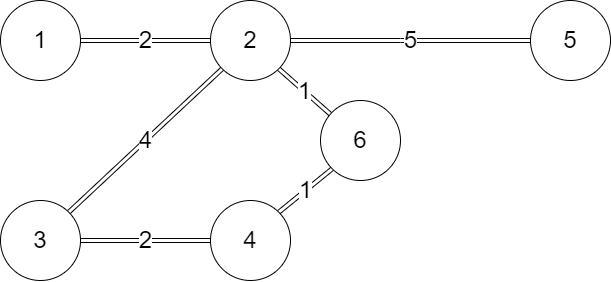

The diagram above was exported from draw.io. Its source (the exported page's mxGraphModel, read from the mxfile embedded in the PNG):
<mxGraphModel dx="1422" dy="542" grid="1" gridSize="10" guides="1" tooltips="1" connect="1" arrows="1" fold="1" page="1" pageScale="1" pageWidth="827" pageHeight="1169" math="0" shadow="0">
  <root>
    <mxCell id="0" />
    <mxCell id="1" parent="0" />
    <mxCell id="niNsH94XYA_ZQ-apbgmT-3" value="4" style="ellipse;whiteSpace=wrap;html=1;aspect=fixed;fontSize=24;" vertex="1" parent="1">
      <mxGeometry x="370" y="410" width="80" height="80" as="geometry" />
    </mxCell>
    <mxCell id="niNsH94XYA_ZQ-apbgmT-4" value="5" style="ellipse;whiteSpace=wrap;html=1;aspect=fixed;fontSize=24;" vertex="1" parent="1">
      <mxGeometry x="690" y="210" width="80" height="80" as="geometry" />
    </mxCell>
    <mxCell id="niNsH94XYA_ZQ-apbgmT-10" value="5" style="edgeStyle=orthogonalEdgeStyle;rounded=0;orthogonalLoop=1;jettySize=auto;html=1;exitX=1;exitY=0.5;exitDx=0;exitDy=0;entryX=0;entryY=0.5;entryDx=0;entryDy=0;shape=link;fontSize=24;" edge="1" parent="1" source="niNsH94XYA_ZQ-apbgmT-5" target="niNsH94XYA_ZQ-apbgmT-4">
      <mxGeometry relative="1" as="geometry">
        <Array as="points">
          <mxPoint x="560" y="250" />
          <mxPoint x="560" y="250" />
        </Array>
      </mxGeometry>
    </mxCell>
    <mxCell id="niNsH94XYA_ZQ-apbgmT-11" value="4" style="rounded=0;orthogonalLoop=1;jettySize=auto;html=1;exitX=0;exitY=1;exitDx=0;exitDy=0;entryX=1;entryY=0;entryDx=0;entryDy=0;shape=link;fontSize=24;" edge="1" parent="1" source="niNsH94XYA_ZQ-apbgmT-5" target="niNsH94XYA_ZQ-apbgmT-8">
      <mxGeometry relative="1" as="geometry" />
    </mxCell>
    <mxCell id="niNsH94XYA_ZQ-apbgmT-12" value="1" style="rounded=0;orthogonalLoop=1;jettySize=auto;html=1;exitX=1;exitY=1;exitDx=0;exitDy=0;shape=link;fontSize=24;" edge="1" parent="1" source="niNsH94XYA_ZQ-apbgmT-5" target="niNsH94XYA_ZQ-apbgmT-7">
      <mxGeometry relative="1" as="geometry" />
    </mxCell>
    <mxCell id="niNsH94XYA_ZQ-apbgmT-5" value="2" style="ellipse;whiteSpace=wrap;html=1;aspect=fixed;fontSize=24;" vertex="1" parent="1">
      <mxGeometry x="370" y="210" width="80" height="80" as="geometry" />
    </mxCell>
    <mxCell id="niNsH94XYA_ZQ-apbgmT-9" value="&lt;font style=&quot;font-size: 24px;&quot;&gt;2&lt;/font&gt;" style="edgeStyle=orthogonalEdgeStyle;rounded=0;orthogonalLoop=1;jettySize=auto;html=1;exitX=1;exitY=0.5;exitDx=0;exitDy=0;shape=link;fontSize=24;" edge="1" parent="1" source="niNsH94XYA_ZQ-apbgmT-6" target="niNsH94XYA_ZQ-apbgmT-5">
      <mxGeometry relative="1" as="geometry">
        <Array as="points">
          <mxPoint x="300" y="250" />
          <mxPoint x="300" y="250" />
        </Array>
      </mxGeometry>
    </mxCell>
    <mxCell id="niNsH94XYA_ZQ-apbgmT-6" value="&lt;font style=&quot;font-size: 24px;&quot;&gt;1&lt;/font&gt;" style="ellipse;whiteSpace=wrap;html=1;aspect=fixed;" vertex="1" parent="1">
      <mxGeometry x="160" y="210" width="80" height="80" as="geometry" />
    </mxCell>
    <mxCell id="niNsH94XYA_ZQ-apbgmT-14" value="1" style="rounded=0;orthogonalLoop=1;jettySize=auto;html=1;exitX=0;exitY=1;exitDx=0;exitDy=0;entryX=1;entryY=0;entryDx=0;entryDy=0;shape=link;fontSize=24;" edge="1" parent="1" source="niNsH94XYA_ZQ-apbgmT-7" target="niNsH94XYA_ZQ-apbgmT-3">
      <mxGeometry relative="1" as="geometry" />
    </mxCell>
    <mxCell id="niNsH94XYA_ZQ-apbgmT-7" value="6" style="ellipse;whiteSpace=wrap;html=1;aspect=fixed;fontSize=24;" vertex="1" parent="1">
      <mxGeometry x="480" y="310" width="80" height="80" as="geometry" />
    </mxCell>
    <mxCell id="niNsH94XYA_ZQ-apbgmT-13" value="2" style="rounded=0;orthogonalLoop=1;jettySize=auto;html=1;exitX=1;exitY=0.5;exitDx=0;exitDy=0;shape=link;entryX=0;entryY=0.5;entryDx=0;entryDy=0;fontSize=24;" edge="1" parent="1" source="niNsH94XYA_ZQ-apbgmT-8" target="niNsH94XYA_ZQ-apbgmT-3">
      <mxGeometry relative="1" as="geometry">
        <mxPoint x="360" y="450" as="targetPoint" />
      </mxGeometry>
    </mxCell>
    <mxCell id="niNsH94XYA_ZQ-apbgmT-8" value="3" style="ellipse;whiteSpace=wrap;html=1;aspect=fixed;fontSize=24;" vertex="1" parent="1">
      <mxGeometry x="160" y="410" width="80" height="80" as="geometry" />
    </mxCell>
  </root>
</mxGraphModel>